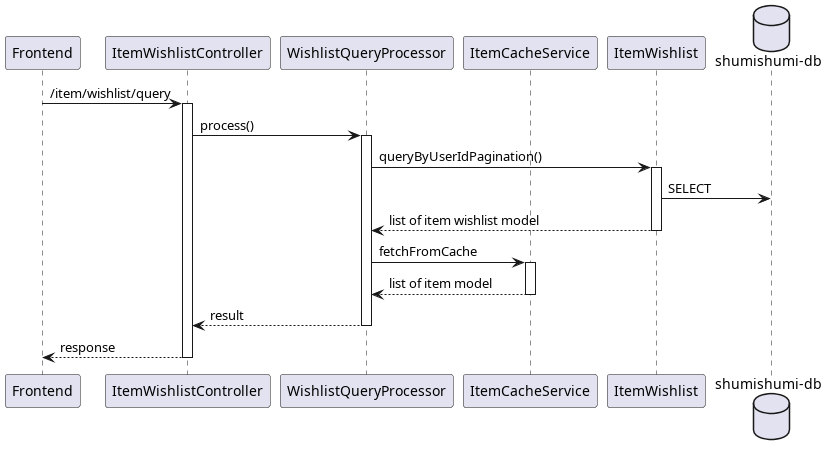

The diagram above was rendered by PlantUML. Its source (embedded in the PNG):
@startuml query
participant "Frontend" as fe
participant "ItemWishlistController" as iwc

participant "WishlistQueryProcessor" as proc

participant "ItemCacheService" as icache

participant "ItemWishlist" as iwm

database "shumishumi-db" as db

fe -> iwc++ : /item/wishlist/query
iwc -> proc++ : process()

proc -> iwm++ : queryByUserIdPagination()
iwm -> db : SELECT
return list of item wishlist model

proc -> icache++ : fetchFromCache
return list of item model

return result
return response

@enduml